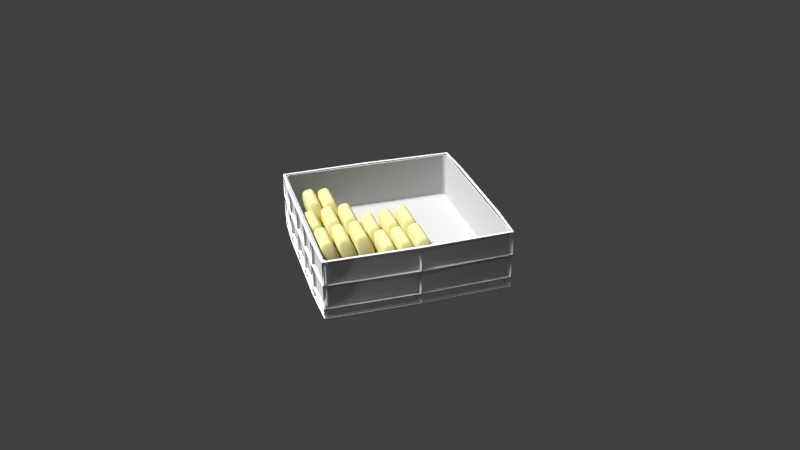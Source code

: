 # Source: halfcut_tote_bin.blend  (saved by Blender 2.78.0; exported with 4.5.12 LTS)
import bpy
from mathutils import Matrix  # noqa: F401  (used for matrix-valued properties, if any)

bpy.ops.wm.read_factory_settings(use_empty=True)
scene = bpy.context.scene
scene.name = 'Scene'

# ---- collections
col_collection_1 = bpy.data.collections.new('Collection 1'); scene.collection.children.link(col_collection_1)

# ---- materials (node trees are filled in below, after node groups)
mat_material_002 = bpy.data.materials.new('Material.002')
mat_material_002.alpha_threshold = 0.0
mat_material_002.roughness = 0.5
mat_material = bpy.data.materials.new('Material')
mat_material.alpha_threshold = 0.0
mat_material.diffuse_color = (0.5926, 0.5926, 0.5926, 1.0)
mat_material.roughness = 0.5
mat_material.line_color = (0.0, 0.0, 0.0, 1.0)
mat_material_001 = bpy.data.materials.new('Material.001')
mat_material_001.alpha_threshold = 0.0
mat_material_001.diffuse_color = (0.8689, 0.8689, 0.8689, 1.0)
mat_material_001.roughness = 0.5
mat_material_001.line_color = (0.0, 0.0, 0.0, 1.0)

# ---- node groups
ng_auto_smooth = bpy.data.node_groups.new('Auto Smooth', 'GeometryNodeTree')
_s = ng_auto_smooth.interface.new_socket(name='Geometry', in_out='OUTPUT', socket_type='NodeSocketGeometry')
_s = ng_auto_smooth.interface.new_socket(name='Geometry', in_out='INPUT', socket_type='NodeSocketGeometry')
_s = ng_auto_smooth.interface.new_socket(name='Angle', in_out='INPUT', socket_type='NodeSocketFloat')
_s.subtype = 'ANGLE'
_s.min_value = 0.0
_s.max_value = 3.142
ng_auto_smooth.is_modifier = True
_N = ng_auto_smooth.nodes; _L = ng_auto_smooth.links
n0 = _N.new('NodeGroupOutput'); n0.name = 'Group Output'; n0.location = (480, -100)
n1 = _N.new('NodeGroupInput'); n1.name = 'Group Input'; n1.location = (-420, -300)
n2 = _N.new('NodeGroupInput'); n2.name = 'Group Input.001'; n2.location = (-60, -100)
n3 = _N.new('GeometryNodeSetShadeSmooth'); n3.name = 'Set Shade Smooth'; n3.location = (120, -100)
n3.domain = 'EDGE'
n4 = _N.new('GeometryNodeSetShadeSmooth'); n4.name = 'Set Shade Smooth.001'; n4.location = (300, -100)
n5 = _N.new('GeometryNodeInputMeshEdgeAngle'); n5.name = 'Edge Angle'; n5.location = (-420, -220)
n6 = _N.new('GeometryNodeInputEdgeSmooth'); n6.name = 'Is Edge Smooth'; n6.location = (-60, -160)
n7 = _N.new('GeometryNodeInputShadeSmooth'); n7.name = 'Is Face Smooth'; n7.location = (-240, -340)
n8 = _N.new('FunctionNodeBooleanMath'); n8.name = 'Boolean Math'; n8.location = (-60, -220)
n9 = _N.new('FunctionNodeCompare'); n9.name = 'Compare'; n9.location = (-240, -180)
n9.operation = 'LESS_EQUAL'
_L.new(n5.outputs[0], n9.inputs[0])
_L.new(n4.outputs[0], n0.inputs[0])
_L.new(n1.outputs[1], n9.inputs[1])
_L.new(n9.outputs[0], n8.inputs[0])
_L.new(n7.outputs[0], n8.inputs[1])
_L.new(n2.outputs[0], n3.inputs[0])
_L.new(n6.outputs[0], n3.inputs[1])
_L.new(n3.outputs[0], n4.inputs[0])
_L.new(n8.outputs[0], n3.inputs[2])
n0.is_active_output = True

# ---- material node trees
mat_material_002.use_nodes = True; mat_material_002.node_tree.nodes.clear()
_N = mat_material_002.node_tree.nodes; _L = mat_material_002.node_tree.links
n0 = _N.new('ShaderNodeOutputMaterial'); n0.name = 'Material Output'; n0.location = (300, 300)
n1 = _N.new('ShaderNodeBsdfDiffuse'); n1.name = 'Diffuse BSDF'; n1.location = (10, 300)
n1.inputs[0].default_value = (0.8, 0.7407, 0.3438, 1.0)
n1.inputs[1].default_value = 0.1866
_L.new(n1.outputs[0], n0.inputs[0])
n0.is_active_output = True
mat_material.use_nodes = True; mat_material.node_tree.nodes.clear()
_N = mat_material.node_tree.nodes; _L = mat_material.node_tree.links
n0 = _N.new('ShaderNodeOutputMaterial'); n0.name = 'Material Output'; n0.location = (300, 300)
n1 = _N.new('ShaderNodeBsdfDiffuse'); n1.name = 'Diffuse BSDF'; n1.location = (10, 300)
n1.inputs[0].default_value = (0.5926, 0.5926, 0.5926, 1.0)
n1.inputs[1].default_value = 0.445
_L.new(n1.outputs[0], n0.inputs[0])
n0.is_active_output = True
mat_material_001.use_nodes = True; mat_material_001.node_tree.nodes.clear()
_N = mat_material_001.node_tree.nodes; _L = mat_material_001.node_tree.links
n0 = _N.new('ShaderNodeOutputMaterial'); n0.name = 'Material Output'; n0.location = (300, 300)
n1 = _N.new('ShaderNodeBsdfDiffuse'); n1.name = 'Diffuse BSDF'; n1.location = (10, 300)
n1.inputs[0].default_value = (0.8689, 0.8689, 0.8689, 1.0)
n1.inputs[1].default_value = 0.3923
_L.new(n1.outputs[0], n0.inputs[0])
n0.is_active_output = True

# ---- world
world_world = bpy.data.worlds.new('World'); scene.world = world_world
world_world.color = (0.05088, 0.05088, 0.05088)
world_world.use_sun_shadow = False
world_world.sun_shadow_jitter_overblur = 0.0
world_world.cycles.sampling_method = 'MANUAL'

# ---- cameras
cam_camera = bpy.data.cameras.new('Camera')
cam_camera.clip_end = 100.0
cam_camera.lens = 35.0
cam_camera.sensor_width = 32.0
cam_camera.sensor_height = 18.0
cam_camera.ortho_scale = 7.314
cam_camera.dof.focus_distance = 0.0

# ---- lights
light_sun = bpy.data.lights.new('Sun', 'SUN')
light_sun.transmission_factor = 0.0
light_sun.angle = 0.1993
light_sun.energy = 5.0
light_sun.shadow_buffer_clip_start = 0.5
light_sun.shadow_soft_size = 0.1
light_sun.shadow_cascade_max_distance = 1000.0
light_lamp = bpy.data.lights.new('Lamp', 'POINT')
light_lamp.transmission_factor = 0.0
light_lamp.cutoff_distance = 30.0
light_lamp.energy = 100.0
light_lamp.shadow_buffer_clip_start = 1.001
light_lamp.shadow_soft_size = 0.1
light_lamp.shadow_maximum_resolution = 0.006
light_lamp.use_absolute_resolution = True

# ---- meshes
me_cube_015 = bpy.data.meshes.new('Cube.015')
me_cube_015.from_pydata([(-1.0, -1.0, -1.0), (-0.7551, -0.7292, 1.0), (-1.0, 1.0, -1.0), (-0.7551, 0.7292, 1.0), (1.0, -1.0, -1.0), (0.7551, -0.7292, 1.0), (1.0, 1.0, -1.0), (0.7551, 0.7292, 1.0), (-1.0, -1.0, -0.3333), (-1.0, -1.0, 0.3333), (-1.0, 1.0, 0.3333), (-1.0, 1.0, -0.3333), (1.0, 1.0, 0.3333), (1.0, 1.0, -0.3333), (1.0, -1.0, 0.3333), (1.0, -1.0, -0.3333), (-1.0, 0.0, -1.0), (-0.7551, 0.0, 1.0), (1.0, 0.0, -1.0), (0.7551, 0.0, 1.0), (1.0, 0.0, -0.3333), (1.0, 0.0, 0.3333), (-1.0, 0.0, -0.3333), (-1.0, 0.0, 0.3333), (0.6553, 1.0, -1.0), (-0.6553, 1.0, -1.0), (-0.614, 0.7292, 1.0), (0.614, 0.7292, 1.0), (-0.6553, -1.0, -1.0), (0.6553, -1.0, -1.0), (0.614, -0.7292, 1.0), (-0.614, -0.7292, 1.0), (0.6553, -1.0, -0.3333), (-0.6553, -1.0, -0.3333), (0.6553, -1.0, 0.3333), (-0.6553, -1.0, 0.3333), (-0.6553, 1.0, -0.3333), (0.6553, 1.0, -0.3333), (-0.6553, 1.0, 0.3333), (0.6553, 1.0, 0.3333), (-0.614, 0.0, 1.0), (0.614, 0.0, 1.0), (0.6553, 0.0, -1.0), (-0.6553, 0.0, -1.0)], [], [(23, 17, 3, 10), (39, 27, 7, 12), (21, 19, 5, 14), (35, 31, 1, 9), (42, 18, 4, 29), (40, 17, 1, 31), (28, 33, 8, 0), (33, 35, 9, 8), (18, 20, 15, 4), (20, 21, 14, 15), (24, 37, 13, 6), (37, 39, 12, 13), (16, 22, 11, 2), (22, 23, 10, 11), (8, 9, 23, 22), (0, 8, 22, 16), (13, 12, 21, 20), (6, 13, 20, 18), (26, 3, 17, 40), (24, 6, 18, 42), (12, 7, 19, 21), (9, 1, 17, 23), (2, 25, 43, 16), (25, 24, 42, 43), (7, 27, 41, 19), (27, 26, 40, 41), (11, 10, 38, 36), (36, 38, 39, 37), (2, 11, 36, 25), (25, 36, 37, 24), (15, 14, 34, 32), (32, 34, 35, 33), (4, 15, 32, 29), (29, 32, 33, 28), (19, 41, 30, 5), (41, 40, 31, 30), (16, 43, 28, 0), (43, 42, 29, 28), (14, 5, 30, 34), (34, 30, 31, 35), (10, 3, 26, 38), (38, 26, 27, 39)])
me_cube_015.polygons.foreach_set('use_smooth', [True] * 42)
me_cube_015.materials.append(mat_material_002)
me_cube_015.use_remesh_preserve_volume = False
me_cube_015.use_remesh_preserve_attributes = False
me_cube_015.use_mirror_vertex_groups = False
me_cube_015.update()
me_cube_014 = bpy.data.meshes.new('Cube.014')
me_cube_014.from_pydata([(-1.0, -1.0, -1.0), (-0.7551, -0.7292, 1.0), (-1.0, 1.0, -1.0), (-0.7551, 0.7292, 1.0), (1.0, -1.0, -1.0), (0.7551, -0.7292, 1.0), (1.0, 1.0, -1.0), (0.7551, 0.7292, 1.0), (-1.0, -1.0, -0.3333), (-1.0, -1.0, 0.3333), (-1.0, 1.0, 0.3333), (-1.0, 1.0, -0.3333), (1.0, 1.0, 0.3333), (1.0, 1.0, -0.3333), (1.0, -1.0, 0.3333), (1.0, -1.0, -0.3333), (-1.0, 0.0, -1.0), (-0.7551, 0.0, 1.0), (1.0, 0.0, -1.0), (0.7551, 0.0, 1.0), (1.0, 0.0, -0.3333), (1.0, 0.0, 0.3333), (-1.0, 0.0, -0.3333), (-1.0, 0.0, 0.3333), (0.6553, 1.0, -1.0), (-0.6553, 1.0, -1.0), (-0.614, 0.7292, 1.0), (0.614, 0.7292, 1.0), (-0.6553, -1.0, -1.0), (0.6553, -1.0, -1.0), (0.614, -0.7292, 1.0), (-0.614, -0.7292, 1.0), (0.6553, -1.0, -0.3333), (-0.6553, -1.0, -0.3333), (0.6553, -1.0, 0.3333), (-0.6553, -1.0, 0.3333), (-0.6553, 1.0, -0.3333), (0.6553, 1.0, -0.3333), (-0.6553, 1.0, 0.3333), (0.6553, 1.0, 0.3333), (-0.614, 0.0, 1.0), (0.614, 0.0, 1.0), (0.6553, 0.0, -1.0), (-0.6553, 0.0, -1.0)], [], [(23, 17, 3, 10), (39, 27, 7, 12), (21, 19, 5, 14), (35, 31, 1, 9), (42, 18, 4, 29), (40, 17, 1, 31), (28, 33, 8, 0), (33, 35, 9, 8), (18, 20, 15, 4), (20, 21, 14, 15), (24, 37, 13, 6), (37, 39, 12, 13), (16, 22, 11, 2), (22, 23, 10, 11), (8, 9, 23, 22), (0, 8, 22, 16), (13, 12, 21, 20), (6, 13, 20, 18), (26, 3, 17, 40), (24, 6, 18, 42), (12, 7, 19, 21), (9, 1, 17, 23), (2, 25, 43, 16), (25, 24, 42, 43), (7, 27, 41, 19), (27, 26, 40, 41), (11, 10, 38, 36), (36, 38, 39, 37), (2, 11, 36, 25), (25, 36, 37, 24), (15, 14, 34, 32), (32, 34, 35, 33), (4, 15, 32, 29), (29, 32, 33, 28), (19, 41, 30, 5), (41, 40, 31, 30), (16, 43, 28, 0), (43, 42, 29, 28), (14, 5, 30, 34), (34, 30, 31, 35), (10, 3, 26, 38), (38, 26, 27, 39)])
me_cube_014.polygons.foreach_set('use_smooth', [True] * 42)
me_cube_014.materials.append(mat_material_002)
me_cube_014.use_remesh_preserve_volume = False
me_cube_014.use_remesh_preserve_attributes = False
me_cube_014.use_mirror_vertex_groups = False
me_cube_014.update()
me_cube_013 = bpy.data.meshes.new('Cube.013')
me_cube_013.from_pydata([(-1.0, -1.0, -1.0), (-0.7551, -0.7292, 1.0), (-1.0, 1.0, -1.0), (-0.7551, 0.7292, 1.0), (1.0, -1.0, -1.0), (0.7551, -0.7292, 1.0), (1.0, 1.0, -1.0), (0.7551, 0.7292, 1.0), (-1.0, -1.0, -0.3333), (-1.0, -1.0, 0.3333), (-1.0, 1.0, 0.3333), (-1.0, 1.0, -0.3333), (1.0, 1.0, 0.3333), (1.0, 1.0, -0.3333), (1.0, -1.0, 0.3333), (1.0, -1.0, -0.3333), (-1.0, 0.0, -1.0), (-0.7551, 0.0, 1.0), (1.0, 0.0, -1.0), (0.7551, 0.0, 1.0), (1.0, 0.0, -0.3333), (1.0, 0.0, 0.3333), (-1.0, 0.0, -0.3333), (-1.0, 0.0, 0.3333), (0.6553, 1.0, -1.0), (-0.6553, 1.0, -1.0), (-0.614, 0.7292, 1.0), (0.614, 0.7292, 1.0), (-0.6553, -1.0, -1.0), (0.6553, -1.0, -1.0), (0.614, -0.7292, 1.0), (-0.614, -0.7292, 1.0), (0.6553, -1.0, -0.3333), (-0.6553, -1.0, -0.3333), (0.6553, -1.0, 0.3333), (-0.6553, -1.0, 0.3333), (-0.6553, 1.0, -0.3333), (0.6553, 1.0, -0.3333), (-0.6553, 1.0, 0.3333), (0.6553, 1.0, 0.3333), (-0.614, 0.0, 1.0), (0.614, 0.0, 1.0), (0.6553, 0.0, -1.0), (-0.6553, 0.0, -1.0)], [], [(23, 17, 3, 10), (39, 27, 7, 12), (21, 19, 5, 14), (35, 31, 1, 9), (42, 18, 4, 29), (40, 17, 1, 31), (28, 33, 8, 0), (33, 35, 9, 8), (18, 20, 15, 4), (20, 21, 14, 15), (24, 37, 13, 6), (37, 39, 12, 13), (16, 22, 11, 2), (22, 23, 10, 11), (8, 9, 23, 22), (0, 8, 22, 16), (13, 12, 21, 20), (6, 13, 20, 18), (26, 3, 17, 40), (24, 6, 18, 42), (12, 7, 19, 21), (9, 1, 17, 23), (2, 25, 43, 16), (25, 24, 42, 43), (7, 27, 41, 19), (27, 26, 40, 41), (11, 10, 38, 36), (36, 38, 39, 37), (2, 11, 36, 25), (25, 36, 37, 24), (15, 14, 34, 32), (32, 34, 35, 33), (4, 15, 32, 29), (29, 32, 33, 28), (19, 41, 30, 5), (41, 40, 31, 30), (16, 43, 28, 0), (43, 42, 29, 28), (14, 5, 30, 34), (34, 30, 31, 35), (10, 3, 26, 38), (38, 26, 27, 39)])
me_cube_013.polygons.foreach_set('use_smooth', [True] * 42)
me_cube_013.materials.append(mat_material_002)
me_cube_013.use_remesh_preserve_volume = False
me_cube_013.use_remesh_preserve_attributes = False
me_cube_013.use_mirror_vertex_groups = False
me_cube_013.update()
me_cube_012 = bpy.data.meshes.new('Cube.012')
me_cube_012.from_pydata([(-1.0, -1.0, -1.0), (-0.7551, -0.7292, 1.0), (-1.0, 1.0, -1.0), (-0.7551, 0.7292, 1.0), (1.0, -1.0, -1.0), (0.7551, -0.7292, 1.0), (1.0, 1.0, -1.0), (0.7551, 0.7292, 1.0), (-1.0, -1.0, -0.3333), (-1.0, -1.0, 0.3333), (-1.0, 1.0, 0.3333), (-1.0, 1.0, -0.3333), (1.0, 1.0, 0.3333), (1.0, 1.0, -0.3333), (1.0, -1.0, 0.3333), (1.0, -1.0, -0.3333), (-1.0, 0.0, -1.0), (-0.7551, 0.0, 1.0), (1.0, 0.0, -1.0), (0.7551, 0.0, 1.0), (1.0, 0.0, -0.3333), (1.0, 0.0, 0.3333), (-1.0, 0.0, -0.3333), (-1.0, 0.0, 0.3333), (0.6553, 1.0, -1.0), (-0.6553, 1.0, -1.0), (-0.614, 0.7292, 1.0), (0.614, 0.7292, 1.0), (-0.6553, -1.0, -1.0), (0.6553, -1.0, -1.0), (0.614, -0.7292, 1.0), (-0.614, -0.7292, 1.0), (0.6553, -1.0, -0.3333), (-0.6553, -1.0, -0.3333), (0.6553, -1.0, 0.3333), (-0.6553, -1.0, 0.3333), (-0.6553, 1.0, -0.3333), (0.6553, 1.0, -0.3333), (-0.6553, 1.0, 0.3333), (0.6553, 1.0, 0.3333), (-0.614, 0.0, 1.0), (0.614, 0.0, 1.0), (0.6553, 0.0, -1.0), (-0.6553, 0.0, -1.0)], [], [(23, 17, 3, 10), (39, 27, 7, 12), (21, 19, 5, 14), (35, 31, 1, 9), (42, 18, 4, 29), (40, 17, 1, 31), (28, 33, 8, 0), (33, 35, 9, 8), (18, 20, 15, 4), (20, 21, 14, 15), (24, 37, 13, 6), (37, 39, 12, 13), (16, 22, 11, 2), (22, 23, 10, 11), (8, 9, 23, 22), (0, 8, 22, 16), (13, 12, 21, 20), (6, 13, 20, 18), (26, 3, 17, 40), (24, 6, 18, 42), (12, 7, 19, 21), (9, 1, 17, 23), (2, 25, 43, 16), (25, 24, 42, 43), (7, 27, 41, 19), (27, 26, 40, 41), (11, 10, 38, 36), (36, 38, 39, 37), (2, 11, 36, 25), (25, 36, 37, 24), (15, 14, 34, 32), (32, 34, 35, 33), (4, 15, 32, 29), (29, 32, 33, 28), (19, 41, 30, 5), (41, 40, 31, 30), (16, 43, 28, 0), (43, 42, 29, 28), (14, 5, 30, 34), (34, 30, 31, 35), (10, 3, 26, 38), (38, 26, 27, 39)])
me_cube_012.polygons.foreach_set('use_smooth', [True] * 42)
me_cube_012.materials.append(mat_material_002)
me_cube_012.use_remesh_preserve_volume = False
me_cube_012.use_remesh_preserve_attributes = False
me_cube_012.use_mirror_vertex_groups = False
me_cube_012.update()
me_cube_011 = bpy.data.meshes.new('Cube.011')
me_cube_011.from_pydata([(-1.0, -1.0, -1.0), (-0.7551, -0.7292, 1.0), (-1.0, 1.0, -1.0), (-0.7551, 0.7292, 1.0), (1.0, -1.0, -1.0), (0.7551, -0.7292, 1.0), (1.0, 1.0, -1.0), (0.7551, 0.7292, 1.0), (-1.0, -1.0, -0.3333), (-1.0, -1.0, 0.3333), (-1.0, 1.0, 0.3333), (-1.0, 1.0, -0.3333), (1.0, 1.0, 0.3333), (1.0, 1.0, -0.3333), (1.0, -1.0, 0.3333), (1.0, -1.0, -0.3333), (-1.0, 0.0, -1.0), (-0.7551, 0.0, 1.0), (1.0, 0.0, -1.0), (0.7551, 0.0, 1.0), (1.0, 0.0, -0.3333), (1.0, 0.0, 0.3333), (-1.0, 0.0, -0.3333), (-1.0, 0.0, 0.3333), (0.6553, 1.0, -1.0), (-0.6553, 1.0, -1.0), (-0.614, 0.7292, 1.0), (0.614, 0.7292, 1.0), (-0.6553, -1.0, -1.0), (0.6553, -1.0, -1.0), (0.614, -0.7292, 1.0), (-0.614, -0.7292, 1.0), (0.6553, -1.0, -0.3333), (-0.6553, -1.0, -0.3333), (0.6553, -1.0, 0.3333), (-0.6553, -1.0, 0.3333), (-0.6553, 1.0, -0.3333), (0.6553, 1.0, -0.3333), (-0.6553, 1.0, 0.3333), (0.6553, 1.0, 0.3333), (-0.614, 0.0, 1.0), (0.614, 0.0, 1.0), (0.6553, 0.0, -1.0), (-0.6553, 0.0, -1.0)], [], [(23, 17, 3, 10), (39, 27, 7, 12), (21, 19, 5, 14), (35, 31, 1, 9), (42, 18, 4, 29), (40, 17, 1, 31), (28, 33, 8, 0), (33, 35, 9, 8), (18, 20, 15, 4), (20, 21, 14, 15), (24, 37, 13, 6), (37, 39, 12, 13), (16, 22, 11, 2), (22, 23, 10, 11), (8, 9, 23, 22), (0, 8, 22, 16), (13, 12, 21, 20), (6, 13, 20, 18), (26, 3, 17, 40), (24, 6, 18, 42), (12, 7, 19, 21), (9, 1, 17, 23), (2, 25, 43, 16), (25, 24, 42, 43), (7, 27, 41, 19), (27, 26, 40, 41), (11, 10, 38, 36), (36, 38, 39, 37), (2, 11, 36, 25), (25, 36, 37, 24), (15, 14, 34, 32), (32, 34, 35, 33), (4, 15, 32, 29), (29, 32, 33, 28), (19, 41, 30, 5), (41, 40, 31, 30), (16, 43, 28, 0), (43, 42, 29, 28), (14, 5, 30, 34), (34, 30, 31, 35), (10, 3, 26, 38), (38, 26, 27, 39)])
me_cube_011.polygons.foreach_set('use_smooth', [True] * 42)
me_cube_011.materials.append(mat_material_002)
me_cube_011.use_remesh_preserve_volume = False
me_cube_011.use_remesh_preserve_attributes = False
me_cube_011.use_mirror_vertex_groups = False
me_cube_011.update()
me_cube_010 = bpy.data.meshes.new('Cube.010')
me_cube_010.from_pydata([(-1.0, -1.0, -1.0), (-0.7551, -0.7292, 1.0), (-1.0, 1.0, -1.0), (-0.7551, 0.7292, 1.0), (1.0, -1.0, -1.0), (0.7551, -0.7292, 1.0), (1.0, 1.0, -1.0), (0.7551, 0.7292, 1.0), (-1.0, -1.0, -0.3333), (-1.0, -1.0, 0.3333), (-1.0, 1.0, 0.3333), (-1.0, 1.0, -0.3333), (1.0, 1.0, 0.3333), (1.0, 1.0, -0.3333), (1.0, -1.0, 0.3333), (1.0, -1.0, -0.3333), (-1.0, 0.0, -1.0), (-0.7551, 0.0, 1.0), (1.0, 0.0, -1.0), (0.7551, 0.0, 1.0), (1.0, 0.0, -0.3333), (1.0, 0.0, 0.3333), (-1.0, 0.0, -0.3333), (-1.0, 0.0, 0.3333), (0.6553, 1.0, -1.0), (-0.6553, 1.0, -1.0), (-0.614, 0.7292, 1.0), (0.614, 0.7292, 1.0), (-0.6553, -1.0, -1.0), (0.6553, -1.0, -1.0), (0.614, -0.7292, 1.0), (-0.614, -0.7292, 1.0), (0.6553, -1.0, -0.3333), (-0.6553, -1.0, -0.3333), (0.6553, -1.0, 0.3333), (-0.6553, -1.0, 0.3333), (-0.6553, 1.0, -0.3333), (0.6553, 1.0, -0.3333), (-0.6553, 1.0, 0.3333), (0.6553, 1.0, 0.3333), (-0.614, 0.0, 1.0), (0.614, 0.0, 1.0), (0.6553, 0.0, -1.0), (-0.6553, 0.0, -1.0)], [], [(23, 17, 3, 10), (39, 27, 7, 12), (21, 19, 5, 14), (35, 31, 1, 9), (42, 18, 4, 29), (40, 17, 1, 31), (28, 33, 8, 0), (33, 35, 9, 8), (18, 20, 15, 4), (20, 21, 14, 15), (24, 37, 13, 6), (37, 39, 12, 13), (16, 22, 11, 2), (22, 23, 10, 11), (8, 9, 23, 22), (0, 8, 22, 16), (13, 12, 21, 20), (6, 13, 20, 18), (26, 3, 17, 40), (24, 6, 18, 42), (12, 7, 19, 21), (9, 1, 17, 23), (2, 25, 43, 16), (25, 24, 42, 43), (7, 27, 41, 19), (27, 26, 40, 41), (11, 10, 38, 36), (36, 38, 39, 37), (2, 11, 36, 25), (25, 36, 37, 24), (15, 14, 34, 32), (32, 34, 35, 33), (4, 15, 32, 29), (29, 32, 33, 28), (19, 41, 30, 5), (41, 40, 31, 30), (16, 43, 28, 0), (43, 42, 29, 28), (14, 5, 30, 34), (34, 30, 31, 35), (10, 3, 26, 38), (38, 26, 27, 39)])
me_cube_010.polygons.foreach_set('use_smooth', [True] * 42)
me_cube_010.materials.append(mat_material_002)
me_cube_010.use_remesh_preserve_volume = False
me_cube_010.use_remesh_preserve_attributes = False
me_cube_010.use_mirror_vertex_groups = False
me_cube_010.update()
me_cube_009 = bpy.data.meshes.new('Cube.009')
me_cube_009.from_pydata([(-1.0, -1.0, -1.0), (-0.7551, -0.7292, 1.0), (-1.0, 1.0, -1.0), (-0.7551, 0.7292, 1.0), (1.0, -1.0, -1.0), (0.7551, -0.7292, 1.0), (1.0, 1.0, -1.0), (0.7551, 0.7292, 1.0), (-1.0, -1.0, -0.3333), (-1.0, -1.0, 0.3333), (-1.0, 1.0, 0.3333), (-1.0, 1.0, -0.3333), (1.0, 1.0, 0.3333), (1.0, 1.0, -0.3333), (1.0, -1.0, 0.3333), (1.0, -1.0, -0.3333), (-1.0, 0.0, -1.0), (-0.7551, 0.0, 1.0), (1.0, 0.0, -1.0), (0.7551, 0.0, 1.0), (1.0, 0.0, -0.3333), (1.0, 0.0, 0.3333), (-1.0, 0.0, -0.3333), (-1.0, 0.0, 0.3333), (0.6553, 1.0, -1.0), (-0.6553, 1.0, -1.0), (-0.614, 0.7292, 1.0), (0.614, 0.7292, 1.0), (-0.6553, -1.0, -1.0), (0.6553, -1.0, -1.0), (0.614, -0.7292, 1.0), (-0.614, -0.7292, 1.0), (0.6553, -1.0, -0.3333), (-0.6553, -1.0, -0.3333), (0.6553, -1.0, 0.3333), (-0.6553, -1.0, 0.3333), (-0.6553, 1.0, -0.3333), (0.6553, 1.0, -0.3333), (-0.6553, 1.0, 0.3333), (0.6553, 1.0, 0.3333), (-0.614, 0.0, 1.0), (0.614, 0.0, 1.0), (0.6553, 0.0, -1.0), (-0.6553, 0.0, -1.0)], [], [(23, 17, 3, 10), (39, 27, 7, 12), (21, 19, 5, 14), (35, 31, 1, 9), (42, 18, 4, 29), (40, 17, 1, 31), (28, 33, 8, 0), (33, 35, 9, 8), (18, 20, 15, 4), (20, 21, 14, 15), (24, 37, 13, 6), (37, 39, 12, 13), (16, 22, 11, 2), (22, 23, 10, 11), (8, 9, 23, 22), (0, 8, 22, 16), (13, 12, 21, 20), (6, 13, 20, 18), (26, 3, 17, 40), (24, 6, 18, 42), (12, 7, 19, 21), (9, 1, 17, 23), (2, 25, 43, 16), (25, 24, 42, 43), (7, 27, 41, 19), (27, 26, 40, 41), (11, 10, 38, 36), (36, 38, 39, 37), (2, 11, 36, 25), (25, 36, 37, 24), (15, 14, 34, 32), (32, 34, 35, 33), (4, 15, 32, 29), (29, 32, 33, 28), (19, 41, 30, 5), (41, 40, 31, 30), (16, 43, 28, 0), (43, 42, 29, 28), (14, 5, 30, 34), (34, 30, 31, 35), (10, 3, 26, 38), (38, 26, 27, 39)])
me_cube_009.polygons.foreach_set('use_smooth', [True] * 42)
me_cube_009.materials.append(mat_material_002)
me_cube_009.use_remesh_preserve_volume = False
me_cube_009.use_remesh_preserve_attributes = False
me_cube_009.use_mirror_vertex_groups = False
me_cube_009.update()
me_cube_008 = bpy.data.meshes.new('Cube.008')
me_cube_008.from_pydata([(-1.0, -1.0, -1.0), (-0.7551, -0.7292, 1.0), (-1.0, 1.0, -1.0), (-0.7551, 0.7292, 1.0), (1.0, -1.0, -1.0), (0.7551, -0.7292, 1.0), (1.0, 1.0, -1.0), (0.7551, 0.7292, 1.0), (-1.0, -1.0, -0.3333), (-1.0, -1.0, 0.3333), (-1.0, 1.0, 0.3333), (-1.0, 1.0, -0.3333), (1.0, 1.0, 0.3333), (1.0, 1.0, -0.3333), (1.0, -1.0, 0.3333), (1.0, -1.0, -0.3333), (-1.0, 0.0, -1.0), (-0.7551, 0.0, 1.0), (1.0, 0.0, -1.0), (0.7551, 0.0, 1.0), (1.0, 0.0, -0.3333), (1.0, 0.0, 0.3333), (-1.0, 0.0, -0.3333), (-1.0, 0.0, 0.3333), (0.6553, 1.0, -1.0), (-0.6553, 1.0, -1.0), (-0.614, 0.7292, 1.0), (0.614, 0.7292, 1.0), (-0.6553, -1.0, -1.0), (0.6553, -1.0, -1.0), (0.614, -0.7292, 1.0), (-0.614, -0.7292, 1.0), (0.6553, -1.0, -0.3333), (-0.6553, -1.0, -0.3333), (0.6553, -1.0, 0.3333), (-0.6553, -1.0, 0.3333), (-0.6553, 1.0, -0.3333), (0.6553, 1.0, -0.3333), (-0.6553, 1.0, 0.3333), (0.6553, 1.0, 0.3333), (-0.614, 0.0, 1.0), (0.614, 0.0, 1.0), (0.6553, 0.0, -1.0), (-0.6553, 0.0, -1.0)], [], [(23, 17, 3, 10), (39, 27, 7, 12), (21, 19, 5, 14), (35, 31, 1, 9), (42, 18, 4, 29), (40, 17, 1, 31), (28, 33, 8, 0), (33, 35, 9, 8), (18, 20, 15, 4), (20, 21, 14, 15), (24, 37, 13, 6), (37, 39, 12, 13), (16, 22, 11, 2), (22, 23, 10, 11), (8, 9, 23, 22), (0, 8, 22, 16), (13, 12, 21, 20), (6, 13, 20, 18), (26, 3, 17, 40), (24, 6, 18, 42), (12, 7, 19, 21), (9, 1, 17, 23), (2, 25, 43, 16), (25, 24, 42, 43), (7, 27, 41, 19), (27, 26, 40, 41), (11, 10, 38, 36), (36, 38, 39, 37), (2, 11, 36, 25), (25, 36, 37, 24), (15, 14, 34, 32), (32, 34, 35, 33), (4, 15, 32, 29), (29, 32, 33, 28), (19, 41, 30, 5), (41, 40, 31, 30), (16, 43, 28, 0), (43, 42, 29, 28), (14, 5, 30, 34), (34, 30, 31, 35), (10, 3, 26, 38), (38, 26, 27, 39)])
me_cube_008.polygons.foreach_set('use_smooth', [True] * 42)
me_cube_008.materials.append(mat_material_002)
me_cube_008.use_remesh_preserve_volume = False
me_cube_008.use_remesh_preserve_attributes = False
me_cube_008.use_mirror_vertex_groups = False
me_cube_008.update()
me_cube_007 = bpy.data.meshes.new('Cube.007')
me_cube_007.from_pydata([(-1.0, -1.0, -1.0), (-0.7551, -0.7292, 1.0), (-1.0, 1.0, -1.0), (-0.7551, 0.7292, 1.0), (1.0, -1.0, -1.0), (0.7551, -0.7292, 1.0), (1.0, 1.0, -1.0), (0.7551, 0.7292, 1.0), (-1.0, -1.0, -0.3333), (-1.0, -1.0, 0.3333), (-1.0, 1.0, 0.3333), (-1.0, 1.0, -0.3333), (1.0, 1.0, 0.3333), (1.0, 1.0, -0.3333), (1.0, -1.0, 0.3333), (1.0, -1.0, -0.3333), (-1.0, 0.0, -1.0), (-0.7551, 0.0, 1.0), (1.0, 0.0, -1.0), (0.7551, 0.0, 1.0), (1.0, 0.0, -0.3333), (1.0, 0.0, 0.3333), (-1.0, 0.0, -0.3333), (-1.0, 0.0, 0.3333), (0.6553, 1.0, -1.0), (-0.6553, 1.0, -1.0), (-0.614, 0.7292, 1.0), (0.614, 0.7292, 1.0), (-0.6553, -1.0, -1.0), (0.6553, -1.0, -1.0), (0.614, -0.7292, 1.0), (-0.614, -0.7292, 1.0), (0.6553, -1.0, -0.3333), (-0.6553, -1.0, -0.3333), (0.6553, -1.0, 0.3333), (-0.6553, -1.0, 0.3333), (-0.6553, 1.0, -0.3333), (0.6553, 1.0, -0.3333), (-0.6553, 1.0, 0.3333), (0.6553, 1.0, 0.3333), (-0.614, 0.0, 1.0), (0.614, 0.0, 1.0), (0.6553, 0.0, -1.0), (-0.6553, 0.0, -1.0)], [], [(23, 17, 3, 10), (39, 27, 7, 12), (21, 19, 5, 14), (35, 31, 1, 9), (42, 18, 4, 29), (40, 17, 1, 31), (28, 33, 8, 0), (33, 35, 9, 8), (18, 20, 15, 4), (20, 21, 14, 15), (24, 37, 13, 6), (37, 39, 12, 13), (16, 22, 11, 2), (22, 23, 10, 11), (8, 9, 23, 22), (0, 8, 22, 16), (13, 12, 21, 20), (6, 13, 20, 18), (26, 3, 17, 40), (24, 6, 18, 42), (12, 7, 19, 21), (9, 1, 17, 23), (2, 25, 43, 16), (25, 24, 42, 43), (7, 27, 41, 19), (27, 26, 40, 41), (11, 10, 38, 36), (36, 38, 39, 37), (2, 11, 36, 25), (25, 36, 37, 24), (15, 14, 34, 32), (32, 34, 35, 33), (4, 15, 32, 29), (29, 32, 33, 28), (19, 41, 30, 5), (41, 40, 31, 30), (16, 43, 28, 0), (43, 42, 29, 28), (14, 5, 30, 34), (34, 30, 31, 35), (10, 3, 26, 38), (38, 26, 27, 39)])
me_cube_007.polygons.foreach_set('use_smooth', [True] * 42)
me_cube_007.materials.append(mat_material_002)
me_cube_007.use_remesh_preserve_volume = False
me_cube_007.use_remesh_preserve_attributes = False
me_cube_007.use_mirror_vertex_groups = False
me_cube_007.update()
me_cube_006 = bpy.data.meshes.new('Cube.006')
me_cube_006.from_pydata([(-1.0, -1.0, -1.0), (-0.7551, -0.7292, 1.0), (-1.0, 1.0, -1.0), (-0.7551, 0.7292, 1.0), (1.0, -1.0, -1.0), (0.7551, -0.7292, 1.0), (1.0, 1.0, -1.0), (0.7551, 0.7292, 1.0), (-1.0, -1.0, -0.3333), (-1.0, -1.0, 0.3333), (-1.0, 1.0, 0.3333), (-1.0, 1.0, -0.3333), (1.0, 1.0, 0.3333), (1.0, 1.0, -0.3333), (1.0, -1.0, 0.3333), (1.0, -1.0, -0.3333), (-1.0, 0.0, -1.0), (-0.7551, 0.0, 1.0), (1.0, 0.0, -1.0), (0.7551, 0.0, 1.0), (1.0, 0.0, -0.3333), (1.0, 0.0, 0.3333), (-1.0, 0.0, -0.3333), (-1.0, 0.0, 0.3333), (0.6553, 1.0, -1.0), (-0.6553, 1.0, -1.0), (-0.614, 0.7292, 1.0), (0.614, 0.7292, 1.0), (-0.6553, -1.0, -1.0), (0.6553, -1.0, -1.0), (0.614, -0.7292, 1.0), (-0.614, -0.7292, 1.0), (0.6553, -1.0, -0.3333), (-0.6553, -1.0, -0.3333), (0.6553, -1.0, 0.3333), (-0.6553, -1.0, 0.3333), (-0.6553, 1.0, -0.3333), (0.6553, 1.0, -0.3333), (-0.6553, 1.0, 0.3333), (0.6553, 1.0, 0.3333), (-0.614, 0.0, 1.0), (0.614, 0.0, 1.0), (0.6553, 0.0, -1.0), (-0.6553, 0.0, -1.0)], [], [(23, 17, 3, 10), (39, 27, 7, 12), (21, 19, 5, 14), (35, 31, 1, 9), (42, 18, 4, 29), (40, 17, 1, 31), (28, 33, 8, 0), (33, 35, 9, 8), (18, 20, 15, 4), (20, 21, 14, 15), (24, 37, 13, 6), (37, 39, 12, 13), (16, 22, 11, 2), (22, 23, 10, 11), (8, 9, 23, 22), (0, 8, 22, 16), (13, 12, 21, 20), (6, 13, 20, 18), (26, 3, 17, 40), (24, 6, 18, 42), (12, 7, 19, 21), (9, 1, 17, 23), (2, 25, 43, 16), (25, 24, 42, 43), (7, 27, 41, 19), (27, 26, 40, 41), (11, 10, 38, 36), (36, 38, 39, 37), (2, 11, 36, 25), (25, 36, 37, 24), (15, 14, 34, 32), (32, 34, 35, 33), (4, 15, 32, 29), (29, 32, 33, 28), (19, 41, 30, 5), (41, 40, 31, 30), (16, 43, 28, 0), (43, 42, 29, 28), (14, 5, 30, 34), (34, 30, 31, 35), (10, 3, 26, 38), (38, 26, 27, 39)])
me_cube_006.polygons.foreach_set('use_smooth', [True] * 42)
me_cube_006.materials.append(mat_material_002)
me_cube_006.use_remesh_preserve_volume = False
me_cube_006.use_remesh_preserve_attributes = False
me_cube_006.use_mirror_vertex_groups = False
me_cube_006.update()
me_cube_005 = bpy.data.meshes.new('Cube.005')
me_cube_005.from_pydata([(-1.0, -1.0, -1.0), (-0.7551, -0.7292, 1.0), (-1.0, 1.0, -1.0), (-0.7551, 0.7292, 1.0), (1.0, -1.0, -1.0), (0.7551, -0.7292, 1.0), (1.0, 1.0, -1.0), (0.7551, 0.7292, 1.0), (-1.0, -1.0, -0.3333), (-1.0, -1.0, 0.3333), (-1.0, 1.0, 0.3333), (-1.0, 1.0, -0.3333), (1.0, 1.0, 0.3333), (1.0, 1.0, -0.3333), (1.0, -1.0, 0.3333), (1.0, -1.0, -0.3333), (-1.0, 0.0, -1.0), (-0.7551, 0.0, 1.0), (1.0, 0.0, -1.0), (0.7551, 0.0, 1.0), (1.0, 0.0, -0.3333), (1.0, 0.0, 0.3333), (-1.0, 0.0, -0.3333), (-1.0, 0.0, 0.3333), (0.6553, 1.0, -1.0), (-0.6553, 1.0, -1.0), (-0.614, 0.7292, 1.0), (0.614, 0.7292, 1.0), (-0.6553, -1.0, -1.0), (0.6553, -1.0, -1.0), (0.614, -0.7292, 1.0), (-0.614, -0.7292, 1.0), (0.6553, -1.0, -0.3333), (-0.6553, -1.0, -0.3333), (0.6553, -1.0, 0.3333), (-0.6553, -1.0, 0.3333), (-0.6553, 1.0, -0.3333), (0.6553, 1.0, -0.3333), (-0.6553, 1.0, 0.3333), (0.6553, 1.0, 0.3333), (-0.614, 0.0, 1.0), (0.614, 0.0, 1.0), (0.6553, 0.0, -1.0), (-0.6553, 0.0, -1.0)], [], [(23, 17, 3, 10), (39, 27, 7, 12), (21, 19, 5, 14), (35, 31, 1, 9), (42, 18, 4, 29), (40, 17, 1, 31), (28, 33, 8, 0), (33, 35, 9, 8), (18, 20, 15, 4), (20, 21, 14, 15), (24, 37, 13, 6), (37, 39, 12, 13), (16, 22, 11, 2), (22, 23, 10, 11), (8, 9, 23, 22), (0, 8, 22, 16), (13, 12, 21, 20), (6, 13, 20, 18), (26, 3, 17, 40), (24, 6, 18, 42), (12, 7, 19, 21), (9, 1, 17, 23), (2, 25, 43, 16), (25, 24, 42, 43), (7, 27, 41, 19), (27, 26, 40, 41), (11, 10, 38, 36), (36, 38, 39, 37), (2, 11, 36, 25), (25, 36, 37, 24), (15, 14, 34, 32), (32, 34, 35, 33), (4, 15, 32, 29), (29, 32, 33, 28), (19, 41, 30, 5), (41, 40, 31, 30), (16, 43, 28, 0), (43, 42, 29, 28), (14, 5, 30, 34), (34, 30, 31, 35), (10, 3, 26, 38), (38, 26, 27, 39)])
me_cube_005.polygons.foreach_set('use_smooth', [True] * 42)
me_cube_005.materials.append(mat_material_002)
me_cube_005.use_remesh_preserve_volume = False
me_cube_005.use_remesh_preserve_attributes = False
me_cube_005.use_mirror_vertex_groups = False
me_cube_005.update()
me_cube_004 = bpy.data.meshes.new('Cube.004')
me_cube_004.from_pydata([(-1.0, -1.0, -1.0), (-0.7551, -0.7292, 1.0), (-1.0, 1.0, -1.0), (-0.7551, 0.7292, 1.0), (1.0, -1.0, -1.0), (0.7551, -0.7292, 1.0), (1.0, 1.0, -1.0), (0.7551, 0.7292, 1.0), (-1.0, -1.0, -0.3333), (-1.0, -1.0, 0.3333), (-1.0, 1.0, 0.3333), (-1.0, 1.0, -0.3333), (1.0, 1.0, 0.3333), (1.0, 1.0, -0.3333), (1.0, -1.0, 0.3333), (1.0, -1.0, -0.3333), (-1.0, 0.0, -1.0), (-0.7551, 0.0, 1.0), (1.0, 0.0, -1.0), (0.7551, 0.0, 1.0), (1.0, 0.0, -0.3333), (1.0, 0.0, 0.3333), (-1.0, 0.0, -0.3333), (-1.0, 0.0, 0.3333), (0.6553, 1.0, -1.0), (-0.6553, 1.0, -1.0), (-0.614, 0.7292, 1.0), (0.614, 0.7292, 1.0), (-0.6553, -1.0, -1.0), (0.6553, -1.0, -1.0), (0.614, -0.7292, 1.0), (-0.614, -0.7292, 1.0), (0.6553, -1.0, -0.3333), (-0.6553, -1.0, -0.3333), (0.6553, -1.0, 0.3333), (-0.6553, -1.0, 0.3333), (-0.6553, 1.0, -0.3333), (0.6553, 1.0, -0.3333), (-0.6553, 1.0, 0.3333), (0.6553, 1.0, 0.3333), (-0.614, 0.0, 1.0), (0.614, 0.0, 1.0), (0.6553, 0.0, -1.0), (-0.6553, 0.0, -1.0)], [], [(23, 17, 3, 10), (39, 27, 7, 12), (21, 19, 5, 14), (35, 31, 1, 9), (42, 18, 4, 29), (40, 17, 1, 31), (28, 33, 8, 0), (33, 35, 9, 8), (18, 20, 15, 4), (20, 21, 14, 15), (24, 37, 13, 6), (37, 39, 12, 13), (16, 22, 11, 2), (22, 23, 10, 11), (8, 9, 23, 22), (0, 8, 22, 16), (13, 12, 21, 20), (6, 13, 20, 18), (26, 3, 17, 40), (24, 6, 18, 42), (12, 7, 19, 21), (9, 1, 17, 23), (2, 25, 43, 16), (25, 24, 42, 43), (7, 27, 41, 19), (27, 26, 40, 41), (11, 10, 38, 36), (36, 38, 39, 37), (2, 11, 36, 25), (25, 36, 37, 24), (15, 14, 34, 32), (32, 34, 35, 33), (4, 15, 32, 29), (29, 32, 33, 28), (19, 41, 30, 5), (41, 40, 31, 30), (16, 43, 28, 0), (43, 42, 29, 28), (14, 5, 30, 34), (34, 30, 31, 35), (10, 3, 26, 38), (38, 26, 27, 39)])
me_cube_004.polygons.foreach_set('use_smooth', [True] * 42)
me_cube_004.materials.append(mat_material_002)
me_cube_004.use_remesh_preserve_volume = False
me_cube_004.use_remesh_preserve_attributes = False
me_cube_004.use_mirror_vertex_groups = False
me_cube_004.update()
me_cube_003 = bpy.data.meshes.new('Cube.003')
me_cube_003.from_pydata([(-1.0, -1.0, -1.0), (-0.7551, -0.7292, 1.0), (-1.0, 1.0, -1.0), (-0.7551, 0.7292, 1.0), (1.0, -1.0, -1.0), (0.7551, -0.7292, 1.0), (1.0, 1.0, -1.0), (0.7551, 0.7292, 1.0), (-1.0, -1.0, -0.3333), (-1.0, -1.0, 0.3333), (-1.0, 1.0, 0.3333), (-1.0, 1.0, -0.3333), (1.0, 1.0, 0.3333), (1.0, 1.0, -0.3333), (1.0, -1.0, 0.3333), (1.0, -1.0, -0.3333), (-1.0, 0.0, -1.0), (-0.7551, 0.0, 1.0), (1.0, 0.0, -1.0), (0.7551, 0.0, 1.0), (1.0, 0.0, -0.3333), (1.0, 0.0, 0.3333), (-1.0, 0.0, -0.3333), (-1.0, 0.0, 0.3333), (0.6553, 1.0, -1.0), (-0.6553, 1.0, -1.0), (-0.614, 0.7292, 1.0), (0.614, 0.7292, 1.0), (-0.6553, -1.0, -1.0), (0.6553, -1.0, -1.0), (0.614, -0.7292, 1.0), (-0.614, -0.7292, 1.0), (0.6553, -1.0, -0.3333), (-0.6553, -1.0, -0.3333), (0.6553, -1.0, 0.3333), (-0.6553, -1.0, 0.3333), (-0.6553, 1.0, -0.3333), (0.6553, 1.0, -0.3333), (-0.6553, 1.0, 0.3333), (0.6553, 1.0, 0.3333), (-0.614, 0.0, 1.0), (0.614, 0.0, 1.0), (0.6553, 0.0, -1.0), (-0.6553, 0.0, -1.0)], [], [(23, 17, 3, 10), (39, 27, 7, 12), (21, 19, 5, 14), (35, 31, 1, 9), (42, 18, 4, 29), (40, 17, 1, 31), (28, 33, 8, 0), (33, 35, 9, 8), (18, 20, 15, 4), (20, 21, 14, 15), (24, 37, 13, 6), (37, 39, 12, 13), (16, 22, 11, 2), (22, 23, 10, 11), (8, 9, 23, 22), (0, 8, 22, 16), (13, 12, 21, 20), (6, 13, 20, 18), (26, 3, 17, 40), (24, 6, 18, 42), (12, 7, 19, 21), (9, 1, 17, 23), (2, 25, 43, 16), (25, 24, 42, 43), (7, 27, 41, 19), (27, 26, 40, 41), (11, 10, 38, 36), (36, 38, 39, 37), (2, 11, 36, 25), (25, 36, 37, 24), (15, 14, 34, 32), (32, 34, 35, 33), (4, 15, 32, 29), (29, 32, 33, 28), (19, 41, 30, 5), (41, 40, 31, 30), (16, 43, 28, 0), (43, 42, 29, 28), (14, 5, 30, 34), (34, 30, 31, 35), (10, 3, 26, 38), (38, 26, 27, 39)])
me_cube_003.polygons.foreach_set('use_smooth', [True] * 42)
me_cube_003.materials.append(mat_material_002)
me_cube_003.use_remesh_preserve_volume = False
me_cube_003.use_remesh_preserve_attributes = False
me_cube_003.use_mirror_vertex_groups = False
me_cube_003.update()
me_cube_002 = bpy.data.meshes.new('Cube.002')
me_cube_002.from_pydata([(-1.0, -1.0, -1.0), (-0.7551, -0.7292, 1.0), (-1.0, 1.0, -1.0), (-0.7551, 0.7292, 1.0), (1.0, -1.0, -1.0), (0.7551, -0.7292, 1.0), (1.0, 1.0, -1.0), (0.7551, 0.7292, 1.0), (-1.0, -1.0, -0.3333), (-1.0, -1.0, 0.3333), (-1.0, 1.0, 0.3333), (-1.0, 1.0, -0.3333), (1.0, 1.0, 0.3333), (1.0, 1.0, -0.3333), (1.0, -1.0, 0.3333), (1.0, -1.0, -0.3333), (-1.0, 0.0, -1.0), (-0.7551, 0.0, 1.0), (1.0, 0.0, -1.0), (0.7551, 0.0, 1.0), (1.0, 0.0, -0.3333), (1.0, 0.0, 0.3333), (-1.0, 0.0, -0.3333), (-1.0, 0.0, 0.3333), (0.6553, 1.0, -1.0), (-0.6553, 1.0, -1.0), (-0.614, 0.7292, 1.0), (0.614, 0.7292, 1.0), (-0.6553, -1.0, -1.0), (0.6553, -1.0, -1.0), (0.614, -0.7292, 1.0), (-0.614, -0.7292, 1.0), (0.6553, -1.0, -0.3333), (-0.6553, -1.0, -0.3333), (0.6553, -1.0, 0.3333), (-0.6553, -1.0, 0.3333), (-0.6553, 1.0, -0.3333), (0.6553, 1.0, -0.3333), (-0.6553, 1.0, 0.3333), (0.6553, 1.0, 0.3333), (-0.614, 0.0, 1.0), (0.614, 0.0, 1.0), (0.6553, 0.0, -1.0), (-0.6553, 0.0, -1.0)], [], [(23, 17, 3, 10), (39, 27, 7, 12), (21, 19, 5, 14), (35, 31, 1, 9), (42, 18, 4, 29), (40, 17, 1, 31), (28, 33, 8, 0), (33, 35, 9, 8), (18, 20, 15, 4), (20, 21, 14, 15), (24, 37, 13, 6), (37, 39, 12, 13), (16, 22, 11, 2), (22, 23, 10, 11), (8, 9, 23, 22), (0, 8, 22, 16), (13, 12, 21, 20), (6, 13, 20, 18), (26, 3, 17, 40), (24, 6, 18, 42), (12, 7, 19, 21), (9, 1, 17, 23), (2, 25, 43, 16), (25, 24, 42, 43), (7, 27, 41, 19), (27, 26, 40, 41), (11, 10, 38, 36), (36, 38, 39, 37), (2, 11, 36, 25), (25, 36, 37, 24), (15, 14, 34, 32), (32, 34, 35, 33), (4, 15, 32, 29), (29, 32, 33, 28), (19, 41, 30, 5), (41, 40, 31, 30), (16, 43, 28, 0), (43, 42, 29, 28), (14, 5, 30, 34), (34, 30, 31, 35), (10, 3, 26, 38), (38, 26, 27, 39)])
me_cube_002.polygons.foreach_set('use_smooth', [True] * 42)
me_cube_002.materials.append(mat_material_002)
me_cube_002.use_remesh_preserve_volume = False
me_cube_002.use_remesh_preserve_attributes = False
me_cube_002.use_mirror_vertex_groups = False
me_cube_002.update()
me_cube_001 = bpy.data.meshes.new('Cube.001')
me_cube_001.from_pydata([(0.9345, 1.0, -1.0), (1.0, 0.9345, -1.0), (0.9596, 0.995, -1.0), (0.9808, 0.9808, -1.0), (0.995, 0.9596, -1.0), (1.0, -0.9345, -1.0), (0.9345, -1.0, -1.0), (0.995, -0.9596, -1.0), (0.9808, -0.9808, -1.0), (0.9596, -0.995, -1.0), (-0.9345, -1.0, -1.0), (-1.0, -0.9345, -1.0), (-0.9596, -0.995, -1.0), (-0.9808, -0.9808, -1.0), (-0.995, -0.9596, -1.0), (-1.0, 0.9345, -1.0), (-0.9345, 1.0, -1.0), (-0.995, 0.9596, -1.0), (-0.9808, 0.9808, -1.0), (-0.9596, 0.995, -1.0), (1.0, 0.9345, 1.0), (0.9345, 1.0, 1.0), (0.995, 0.9596, 1.0), (0.9808, 0.9808, 1.0), (0.9596, 0.995, 1.0), (0.9345, -1.0, 1.0), (1.0, -0.9345, 1.0), (0.9596, -0.995, 1.0), (0.9808, -0.9808, 1.0), (0.995, -0.9596, 1.0), (-1.0, -0.9345, 1.0), (-0.9345, -1.0, 1.0), (-0.995, -0.9596, 1.0), (-0.9808, -0.9808, 1.0), (-0.9596, -0.995, 1.0), (-0.9345, 1.0, 1.0), (-1.0, 0.9345, 1.0), (-0.9596, 0.995, 1.0), (-0.9808, 0.9808, 1.0), (-0.995, 0.9596, 1.0)], [], [(21, 0, 16, 35), (6, 25, 31, 10), (11, 30, 36, 15), (1, 20, 26, 5), (0, 21, 24, 2), (2, 24, 23, 3), (3, 23, 22, 4), (4, 22, 20, 1), (5, 26, 29, 7), (7, 29, 28, 8), (8, 28, 27, 9), (9, 27, 25, 6), (10, 31, 34, 12), (12, 34, 33, 13), (13, 33, 32, 14), (14, 32, 30, 11), (15, 36, 39, 17), (17, 39, 38, 18), (18, 38, 37, 19), (19, 37, 35, 16), (0, 2, 3, 4, 1, 5, 7, 8, 9, 6, 10, 12, 13, 14, 11, 15, 17, 18, 19, 16)])
me_cube_001.polygons.foreach_set('use_smooth', [True] * 21)
me_cube_001.materials.append(mat_material)
me_cube_001.use_remesh_preserve_volume = False
me_cube_001.use_remesh_preserve_attributes = False
me_cube_001.use_mirror_vertex_groups = False
me_cube_001.update()
me_cube = bpy.data.meshes.new('Cube')
me_cube.from_pydata([(-1.0, 2.384e-07, 0.0), (0.9808, -0.9808, -1.0), (-0.9808, -0.9808, -1.0), (1.0, -2.98e-07, 0.0), (-0.5607, -1.0, 0.0), (-0.1869, -1.0, 0.0), (0.1869, -1.0, 0.0), (0.5607, -1.0, 0.0), (-0.9808, -0.9808, 0.0), (0.9808, -0.9808, 1.0), (-0.9808, -0.9808, 1.0), (0.9808, -0.9808, 0.0), (0.5607, -1.0, -1.0), (0.1869, -1.0, -1.0), (-0.1869, -1.0, -1.0), (-0.5607, -1.0, -1.0), (0.5607, -1.0, 1.0), (0.1869, -1.0, 1.0), (-0.1869, -1.0, 1.0), (-0.5607, -1.0, 1.0), (1.0, -5.96e-08, -1.0), (1.0, -5.364e-07, 1.0), (-1.0, 2.98e-07, -1.0), (-1.0, 1.788e-07, 1.0), (1.0, -5.96e-08, -1.424), (0.9808, -0.9808, -1.424), (-0.5607, -1.0, -1.424), (-0.9808, -0.9808, -1.424), (0.5607, -1.0, -1.424), (0.1869, -1.0, -1.424), (-0.1869, -1.0, -1.424), (-1.0, 2.98e-07, -1.424)], [], [(1, 11, 7, 12), (15, 4, 8, 2), (12, 7, 6, 13), (8, 0, 22, 2), (9, 16, 7, 11), (3, 11, 1, 20), (10, 8, 4, 19), (14, 5, 4, 15), (13, 6, 5, 14), (13, 14, 30, 29), (10, 23, 0, 8), (7, 16, 17, 6), (6, 17, 18, 5), (5, 18, 19, 4), (9, 11, 3, 21), (31, 24, 25, 28, 29, 30, 26, 27), (15, 2, 27, 26), (14, 15, 26, 30), (22, 20, 24, 31), (1, 12, 28, 25), (2, 22, 31, 27), (12, 13, 29, 28), (20, 1, 25, 24)])
me_cube.polygons.foreach_set('use_smooth', [1, 1, 1, 1, 1, 1, 1, 1, 1, 1, 1, 1, 1, 1, 1, 1, 1, 1, 0, 1, 1, 1, 1])
me_cube.materials.append(mat_material_001)
me_cube.use_remesh_preserve_volume = False
me_cube.use_remesh_preserve_attributes = False
me_cube.use_mirror_vertex_groups = False
me_cube.update()

# ---- objects
ob_cube_015 = bpy.data.objects.new('Cube.015', me_cube_015)
ob_cube_014 = bpy.data.objects.new('Cube.014', me_cube_014)
ob_cube_013 = bpy.data.objects.new('Cube.013', me_cube_013)
ob_cube_012 = bpy.data.objects.new('Cube.012', me_cube_012)
ob_cube_011 = bpy.data.objects.new('Cube.011', me_cube_011)
ob_cube_010 = bpy.data.objects.new('Cube.010', me_cube_010)
ob_cube_009 = bpy.data.objects.new('Cube.009', me_cube_009)
ob_cube_008 = bpy.data.objects.new('Cube.008', me_cube_008)
ob_cube_007 = bpy.data.objects.new('Cube.007', me_cube_007)
ob_cube_006 = bpy.data.objects.new('Cube.006', me_cube_006)
ob_cube_005 = bpy.data.objects.new('Cube.005', me_cube_005)
ob_cube_004 = bpy.data.objects.new('Cube.004', me_cube_004)
ob_cube_003 = bpy.data.objects.new('Cube.003', me_cube_003)
ob_cube_002 = bpy.data.objects.new('Cube.002', me_cube_002)
ob_sun = bpy.data.objects.new('Sun', light_sun)
ob_cube_001 = bpy.data.objects.new('Cube.001', me_cube_001)
ob_cube = bpy.data.objects.new('Cube', me_cube)
ob_lamp = bpy.data.objects.new('Lamp', light_lamp)
ob_camera = bpy.data.objects.new('Camera', cam_camera)

# ---- transforms, parenting, visibility, modifiers, constraints
ob_cube_015.location = (0.2079, -0.2525, -0.008768)
ob_cube_015.rotation_euler = (0.2408, -0.0, 0.0)
ob_cube_015.scale = (0.2222, 0.08544, 0.2222)
ob_cube_015.lineart.crease_threshold = 0.0
_m = ob_cube_015.modifiers.new('Subsurf', 'SUBSURF')
_m.uv_smooth = 'PRESERVE_CORNERS'
_m.quality = 2
_m.show_only_control_edges = False
_m = ob_cube_015.modifiers.new('Auto Smooth', 'NODES')
_m.node_group = ng_auto_smooth
_gi = [s.identifier for s in ng_auto_smooth.interface.items_tree if s.item_type == 'SOCKET' and s.in_out == 'INPUT']
_m[_gi[1]] = 0.6304  # Angle
ob_cube_014.location = (0.2207, -0.06252, 0.01701)
ob_cube_014.rotation_euler = (0.2408, -0.0, 0.0)
ob_cube_014.scale = (0.2222, 0.08544, 0.2222)
ob_cube_014.lineart.crease_threshold = 0.0
_m = ob_cube_014.modifiers.new('Subsurf', 'SUBSURF')
_m.uv_smooth = 'PRESERVE_CORNERS'
_m.quality = 2
_m.show_only_control_edges = False
_m = ob_cube_014.modifiers.new('Auto Smooth', 'NODES')
_m.node_group = ng_auto_smooth
_gi = [s.identifier for s in ng_auto_smooth.interface.items_tree if s.item_type == 'SOCKET' and s.in_out == 'INPUT']
_m[_gi[1]] = 0.6304  # Angle
ob_cube_013.location = (0.2413, 0.116, 0.03684)
ob_cube_013.rotation_euler = (0.2408, -0.0, 0.0)
ob_cube_013.scale = (0.2222, 0.08544, 0.2222)
ob_cube_013.lineart.crease_threshold = 0.0
_m = ob_cube_013.modifiers.new('Subsurf', 'SUBSURF')
_m.uv_smooth = 'PRESERVE_CORNERS'
_m.quality = 2
_m.show_only_control_edges = False
_m = ob_cube_013.modifiers.new('Auto Smooth', 'NODES')
_m.node_group = ng_auto_smooth
_gi = [s.identifier for s in ng_auto_smooth.interface.items_tree if s.item_type == 'SOCKET' and s.in_out == 'INPUT']
_m[_gi[1]] = 0.6304  # Angle
ob_cube_012.location = (0.6714, -0.2381, 0.03684)
ob_cube_012.rotation_euler = (0.2408, -0.0, 0.0)
ob_cube_012.scale = (0.2222, 0.08544, 0.2222)
ob_cube_012.lineart.crease_threshold = 0.0
_m = ob_cube_012.modifiers.new('Subsurf', 'SUBSURF')
_m.uv_smooth = 'PRESERVE_CORNERS'
_m.quality = 2
_m.show_only_control_edges = False
_m = ob_cube_012.modifiers.new('Auto Smooth', 'NODES')
_m.node_group = ng_auto_smooth
_gi = [s.identifier for s in ng_auto_smooth.interface.items_tree if s.item_type == 'SOCKET' and s.in_out == 'INPUT']
_m[_gi[1]] = 0.6304  # Angle
ob_cube_011.location = (0.6475, 0.1297, 0.03684)
ob_cube_011.rotation_euler = (0.2408, -0.0, 0.0)
ob_cube_011.scale = (0.2222, 0.08544, 0.2222)
ob_cube_011.lineart.crease_threshold = 0.0
_m = ob_cube_011.modifiers.new('Subsurf', 'SUBSURF')
_m.uv_smooth = 'PRESERVE_CORNERS'
_m.quality = 2
_m.show_only_control_edges = False
_m = ob_cube_011.modifiers.new('Auto Smooth', 'NODES')
_m.node_group = ng_auto_smooth
_gi = [s.identifier for s in ng_auto_smooth.interface.items_tree if s.item_type == 'SOCKET' and s.in_out == 'INPUT']
_m[_gi[1]] = 0.6304  # Angle
ob_cube_010.location = (0.6268, -0.04878, 0.01701)
ob_cube_010.rotation_euler = (0.2408, -0.0, 0.0)
ob_cube_010.scale = (0.2222, 0.08544, 0.2222)
ob_cube_010.lineart.crease_threshold = 0.0
_m = ob_cube_010.modifiers.new('Subsurf', 'SUBSURF')
_m.uv_smooth = 'PRESERVE_CORNERS'
_m.quality = 2
_m.show_only_control_edges = False
_m = ob_cube_010.modifiers.new('Auto Smooth', 'NODES')
_m.node_group = ng_auto_smooth
_gi = [s.identifier for s in ng_auto_smooth.interface.items_tree if s.item_type == 'SOCKET' and s.in_out == 'INPUT']
_m[_gi[1]] = 0.6304  # Angle
ob_cube_009.location = (-0.3777, -0.5817, 0.04366)
ob_cube_009.rotation_euler = (0.2408, -0.0, 0.0)
ob_cube_009.scale = (0.2222, 0.08544, 0.2222)
ob_cube_009.lineart.crease_threshold = 0.0
_m = ob_cube_009.modifiers.new('Subsurf', 'SUBSURF')
_m.uv_smooth = 'PRESERVE_CORNERS'
_m.quality = 2
_m.show_only_control_edges = False
_m = ob_cube_009.modifiers.new('Auto Smooth', 'NODES')
_m.node_group = ng_auto_smooth
_gi = [s.identifier for s in ng_auto_smooth.interface.items_tree if s.item_type == 'SOCKET' and s.in_out == 'INPUT']
_m[_gi[1]] = 0.6304  # Angle
ob_cube_008.location = (-0.3984, -0.7503, 0.04543)
ob_cube_008.rotation_euler = (0.2408, -0.0, 0.0)
ob_cube_008.scale = (0.2222, 0.08544, 0.2222)
ob_cube_008.lineart.crease_threshold = 0.0
_m = ob_cube_008.modifiers.new('Subsurf', 'SUBSURF')
_m.uv_smooth = 'PRESERVE_CORNERS'
_m.quality = 2
_m.show_only_control_edges = False
_m = ob_cube_008.modifiers.new('Auto Smooth', 'NODES')
_m.node_group = ng_auto_smooth
_gi = [s.identifier for s in ng_auto_smooth.interface.items_tree if s.item_type == 'SOCKET' and s.in_out == 'INPUT']
_m[_gi[1]] = 0.6304  # Angle
ob_cube_007.location = (0.4189, -0.6221, 0.02578)
ob_cube_007.rotation_euler = (0.2408, -0.0, 0.0)
ob_cube_007.scale = (0.2222, 0.08544, 0.2222)
ob_cube_007.lineart.crease_threshold = 0.0
_m = ob_cube_007.modifiers.new('Subsurf', 'SUBSURF')
_m.uv_smooth = 'PRESERVE_CORNERS'
_m.quality = 2
_m.show_only_control_edges = False
_m = ob_cube_007.modifiers.new('Auto Smooth', 'NODES')
_m.node_group = ng_auto_smooth
_gi = [s.identifier for s in ng_auto_smooth.interface.items_tree if s.item_type == 'SOCKET' and s.in_out == 'INPUT']
_m[_gi[1]] = 0.6304  # Angle
ob_cube_006.location = (0.4396, -0.4436, 0.04561)
ob_cube_006.rotation_euler = (0.2408, -0.0, 0.0)
ob_cube_006.scale = (0.2222, 0.08544, 0.2222)
ob_cube_006.lineart.crease_threshold = 0.0
_m = ob_cube_006.modifiers.new('Subsurf', 'SUBSURF')
_m.uv_smooth = 'PRESERVE_CORNERS'
_m.quality = 2
_m.show_only_control_edges = False
_m = ob_cube_006.modifiers.new('Auto Smooth', 'NODES')
_m.node_group = ng_auto_smooth
_gi = [s.identifier for s in ng_auto_smooth.interface.items_tree if s.item_type == 'SOCKET' and s.in_out == 'INPUT']
_m[_gi[1]] = 0.6304  # Angle
ob_cube_005.location = (0.4636, -0.8114, 0.04561)
ob_cube_005.rotation_euler = (0.2408, -0.0, 0.0)
ob_cube_005.scale = (0.2222, 0.08544, 0.2222)
ob_cube_005.lineart.crease_threshold = 0.0
_m = ob_cube_005.modifiers.new('Subsurf', 'SUBSURF')
_m.uv_smooth = 'PRESERVE_CORNERS'
_m.quality = 2
_m.show_only_control_edges = False
_m = ob_cube_005.modifiers.new('Auto Smooth', 'NODES')
_m.node_group = ng_auto_smooth
_gi = [s.identifier for s in ng_auto_smooth.interface.items_tree if s.item_type == 'SOCKET' and s.in_out == 'INPUT']
_m[_gi[1]] = 0.6304  # Angle
ob_cube_004.location = (0.03345, -0.4574, 0.04561)
ob_cube_004.rotation_euler = (0.2408, -0.0, 0.0)
ob_cube_004.scale = (0.2222, 0.08544, 0.2222)
ob_cube_004.lineart.crease_threshold = 0.0
_m = ob_cube_004.modifiers.new('Subsurf', 'SUBSURF')
_m.uv_smooth = 'PRESERVE_CORNERS'
_m.quality = 2
_m.show_only_control_edges = False
_m = ob_cube_004.modifiers.new('Auto Smooth', 'NODES')
_m.node_group = ng_auto_smooth
_gi = [s.identifier for s in ng_auto_smooth.interface.items_tree if s.item_type == 'SOCKET' and s.in_out == 'INPUT']
_m[_gi[1]] = 0.6304  # Angle
ob_cube_003.location = (0.0128, -0.6358, 0.02578)
ob_cube_003.rotation_euler = (0.2408, -0.0, 0.0)
ob_cube_003.scale = (0.2222, 0.08544, 0.2222)
ob_cube_003.lineart.crease_threshold = 0.0
_m = ob_cube_003.modifiers.new('Subsurf', 'SUBSURF')
_m.uv_smooth = 'PRESERVE_CORNERS'
_m.quality = 2
_m.show_only_control_edges = False
_m = ob_cube_003.modifiers.new('Auto Smooth', 'NODES')
_m.node_group = ng_auto_smooth
_gi = [s.identifier for s in ng_auto_smooth.interface.items_tree if s.item_type == 'SOCKET' and s.in_out == 'INPUT']
_m[_gi[1]] = 0.6304  # Angle
ob_cube_002.location = (0.0, -0.8258, 0.0)
ob_cube_002.rotation_euler = (0.2408, -0.0, 0.0)
ob_cube_002.scale = (0.2222, 0.08544, 0.2222)
ob_cube_002.lineart.crease_threshold = 0.0
_m = ob_cube_002.modifiers.new('Subsurf', 'SUBSURF')
_m.uv_smooth = 'PRESERVE_CORNERS'
_m.quality = 2
_m.show_only_control_edges = False
_m = ob_cube_002.modifiers.new('Auto Smooth', 'NODES')
_m.node_group = ng_auto_smooth
_gi = [s.identifier for s in ng_auto_smooth.interface.items_tree if s.item_type == 'SOCKET' and s.in_out == 'INPUT']
_m[_gi[1]] = 0.6304  # Angle
ob_sun.location = (-6.46, -8.812, 4.716)
ob_sun.rotation_euler = (0.5215, -0.04765, 0.04376)
ob_sun.lineart.crease_threshold = 0.0
ob_cube_001.location = (0.0, 0.0, 0.0)
ob_cube_001.scale = (0.9688, 0.9688, 0.2588)
ob_cube_001.lock_rotations_4d = False
ob_cube_001.empty_display_type = 'ARROWS'
ob_cube_001.lineart.crease_threshold = 0.0
_m = ob_cube_001.modifiers.new('Solidify', 'SOLIDIFY')
_m.thickness = 0.017
_m.use_even_offset = True
_m.nonmanifold_thickness_mode = 'FIXED'
_m.nonmanifold_merge_threshold = 0.0003
_m = ob_cube_001.modifiers.new('Auto Smooth', 'NODES')
_m.node_group = ng_auto_smooth
_gi = [s.identifier for s in ng_auto_smooth.interface.items_tree if s.item_type == 'SOCKET' and s.in_out == 'INPUT']
_m[_gi[1]] = 1.047  # Angle
ob_cube.location = (0.0, 0.0, 0.0)
ob_cube.scale = (1.0, 1.0, 0.2671)
ob_cube.lock_rotations_4d = False
ob_cube.empty_display_type = 'ARROWS'
ob_cube.lineart.crease_threshold = 0.0
_m = ob_cube.modifiers.new('Mirror', 'MIRROR')
_m.use_axis = (False, True, False)
_m = ob_cube.modifiers.new('Solidify', 'SOLIDIFY')
_m.thickness = 0.017
_m.use_even_offset = True
_m.nonmanifold_thickness_mode = 'FIXED'
_m.nonmanifold_merge_threshold = 0.0003
_m = ob_cube.modifiers.new('Wireframe', 'WIREFRAME')
_m = ob_cube.modifiers.new('Auto Smooth', 'NODES')
_m.node_group = ng_auto_smooth
_gi = [s.identifier for s in ng_auto_smooth.interface.items_tree if s.item_type == 'SOCKET' and s.in_out == 'INPUT']
_m[_gi[1]] = 1.047  # Angle
ob_lamp.location = (4.076, 1.005, 5.904)
ob_lamp.rotation_euler = (0.6503, 0.05522, 1.866)
ob_lamp.lock_rotations_4d = False
ob_lamp.empty_display_type = 'ARROWS'
ob_lamp.color = (0.0, 0.0, 0.0, 0.0)
ob_lamp.lineart.crease_threshold = 0.0
ob_camera.location = (7.896, -2.354, 4.67)
ob_camera.rotation_euler = (1.053, -2.8e-07, 1.27)
ob_camera.lock_rotations_4d = False
ob_camera.empty_display_type = 'ARROWS'
ob_camera.color = (0.0, 0.0, 0.0, 0.0)
ob_camera.display_type = 'WIRE'
ob_camera.lineart.crease_threshold = 0.0

# ---- collection membership
col_collection_1.objects.link(ob_cube_015)
col_collection_1.objects.link(ob_cube_014)
col_collection_1.objects.link(ob_cube_013)
col_collection_1.objects.link(ob_cube_012)
col_collection_1.objects.link(ob_cube_011)
col_collection_1.objects.link(ob_cube_010)
col_collection_1.objects.link(ob_cube_009)
col_collection_1.objects.link(ob_cube_008)
col_collection_1.objects.link(ob_cube_007)
col_collection_1.objects.link(ob_cube_006)
col_collection_1.objects.link(ob_cube_005)
col_collection_1.objects.link(ob_cube_004)
col_collection_1.objects.link(ob_cube_003)
col_collection_1.objects.link(ob_cube_002)
col_collection_1.objects.link(ob_sun)
col_collection_1.objects.link(ob_cube_001)
col_collection_1.objects.link(ob_cube)
col_collection_1.objects.link(ob_lamp)
col_collection_1.objects.link(ob_camera)

# ---- scene / render settings (as saved in the file)
scene.camera = ob_camera
scene.frame_start = 1; scene.frame_end = 250; scene.frame_set(1)
scene.render.engine = 'CYCLES'
scene.render.resolution_percentage = 50
scene.render.dither_intensity = 0.0
scene.render.film_transparent = True
scene.cycles.use_denoising = False
scene.cycles.samples = 128
scene.cycles.sampling_pattern = 'TABULATED_SOBOL'
scene.cycles.light_sampling_threshold = 0.0
scene.cycles.use_adaptive_sampling = False
scene.cycles.use_light_tree = False
scene.cycles.blur_glossy = 0.0
scene.cycles.sample_clamp_indirect = 0.0
scene.view_settings.view_transform = 'Standard'
bpy.context.view_layer.update()
